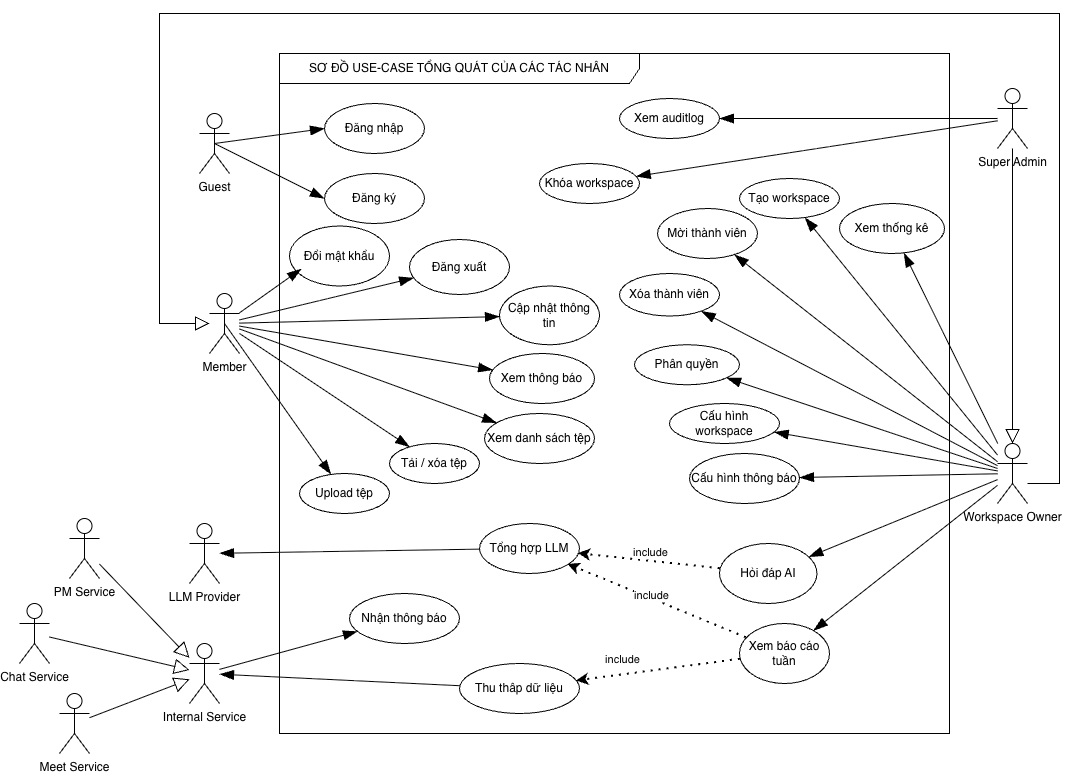

The diagram above was exported from draw.io. Its source (the exported page's mxGraphModel, read from the mxfile embedded in the PNG):
<mxGraphModel dx="1298" dy="1120" grid="1" gridSize="10" guides="1" tooltips="1" connect="1" arrows="1" fold="1" page="1" pageScale="1" pageWidth="850" pageHeight="1100" math="0" shadow="0">
  <root>
    <mxCell id="0" />
    <mxCell id="1" parent="0" />
    <mxCell id="NK6XvCUoppshmURGE0Hi-1" value="SƠ ĐỒ USE-CASE TỔNG QUÁT CỦA CÁC TÁC NHÂN" style="shape=umlFrame;whiteSpace=wrap;html=1;pointerEvents=0;width=360;height=30;" vertex="1" parent="1">
      <mxGeometry x="280" y="280" width="670" height="680" as="geometry" />
    </mxCell>
    <mxCell id="NK6XvCUoppshmURGE0Hi-3" value="Đăng nhập" style="ellipse;whiteSpace=wrap;html=1;" vertex="1" parent="1">
      <mxGeometry x="325" y="330" width="100" height="50" as="geometry" />
    </mxCell>
    <mxCell id="NK6XvCUoppshmURGE0Hi-4" value="Đăng ký" style="ellipse;whiteSpace=wrap;html=1;" vertex="1" parent="1">
      <mxGeometry x="325" y="400" width="100" height="50" as="geometry" />
    </mxCell>
    <mxCell id="NK6XvCUoppshmURGE0Hi-6" value="Đăng xuất" style="ellipse;whiteSpace=wrap;html=1;" vertex="1" parent="1">
      <mxGeometry x="410" y="466" width="100" height="55" as="geometry" />
    </mxCell>
    <mxCell id="NK6XvCUoppshmURGE0Hi-7" value="Cập nhật thông tin" style="ellipse;whiteSpace=wrap;html=1;" vertex="1" parent="1">
      <mxGeometry x="500" y="512.5" width="100" height="58.75" as="geometry" />
    </mxCell>
    <mxCell id="NK6XvCUoppshmURGE0Hi-8" value="Đổi mật khẩu" style="ellipse;whiteSpace=wrap;html=1;" vertex="1" parent="1">
      <mxGeometry x="290" y="452.5" width="100" height="60" as="geometry" />
    </mxCell>
    <mxCell id="NK6XvCUoppshmURGE0Hi-9" value="Cấu hình thông báo" style="ellipse;whiteSpace=wrap;html=1;" vertex="1" parent="1">
      <mxGeometry x="690" y="680" width="110" height="50" as="geometry" />
    </mxCell>
    <mxCell id="NK6XvCUoppshmURGE0Hi-10" value="Xem thông báo" style="ellipse;whiteSpace=wrap;html=1;" vertex="1" parent="1">
      <mxGeometry x="490" y="580" width="105" height="50" as="geometry" />
    </mxCell>
    <mxCell id="NK6XvCUoppshmURGE0Hi-11" value="Nhận thông báo" style="ellipse;whiteSpace=wrap;html=1;" vertex="1" parent="1">
      <mxGeometry x="350" y="820" width="110" height="50" as="geometry" />
    </mxCell>
    <mxCell id="NK6XvCUoppshmURGE0Hi-12" value="Xem danh sách tệp&lt;span style=&quot;color: rgba(0, 0, 0, 0); font-family: monospace; font-size: 0px; text-align: start; text-wrap-mode: nowrap;&quot;&gt;%3CmxGraphModel%3E%3Croot%3E%3CmxCell%20id%3D%220%22%2F%3E%3CmxCell%20id%3D%221%22%20parent%3D%220%22%2F%3E%3CmxCell%20id%3D%222%22%20value%3D%22Nh%E1%BA%ADn%20th%C3%B4ng%20b%C3%A1o%22%20style%3D%22ellipse%3BwhiteSpace%3Dwrap%3Bhtml%3D1%3B%22%20vertex%3D%221%22%20parent%3D%221%22%3E%3CmxGeometry%20x%3D%22440%22%20y%3D%22650%22%20width%3D%22140%22%20height%3D%2270%22%20as%3D%22geometry%22%2F%3E%3C%2FmxCell%3E%3C%2Froot%3E%3C%2FmxGraphModel%3E&lt;/span&gt;" style="ellipse;whiteSpace=wrap;html=1;" vertex="1" parent="1">
      <mxGeometry x="485" y="640" width="110" height="50" as="geometry" />
    </mxCell>
    <mxCell id="NK6XvCUoppshmURGE0Hi-13" value="Tải / x&lt;span style=&quot;background-color: transparent; color: light-dark(rgb(0, 0, 0), rgb(255, 255, 255));&quot;&gt;óa tệp&lt;/span&gt;" style="ellipse;whiteSpace=wrap;html=1;" vertex="1" parent="1">
      <mxGeometry x="390" y="670" width="90" height="40" as="geometry" />
    </mxCell>
    <mxCell id="NK6XvCUoppshmURGE0Hi-14" value="Upload tệp" style="ellipse;whiteSpace=wrap;html=1;" vertex="1" parent="1">
      <mxGeometry x="300" y="700" width="90" height="40" as="geometry" />
    </mxCell>
    <mxCell id="NK6XvCUoppshmURGE0Hi-15" value="Xem báo cáo tuần" style="ellipse;whiteSpace=wrap;html=1;" vertex="1" parent="1">
      <mxGeometry x="740" y="850" width="90" height="60" as="geometry" />
    </mxCell>
    <mxCell id="NK6XvCUoppshmURGE0Hi-17" value="Tổng hợp LLM" style="ellipse;whiteSpace=wrap;html=1;" vertex="1" parent="1">
      <mxGeometry x="480" y="750" width="100" height="50" as="geometry" />
    </mxCell>
    <mxCell id="NK6XvCUoppshmURGE0Hi-18" value="Hỏi đáp AI" style="ellipse;whiteSpace=wrap;html=1;" vertex="1" parent="1">
      <mxGeometry x="720" y="770" width="97.5" height="60" as="geometry" />
    </mxCell>
    <mxCell id="NK6XvCUoppshmURGE0Hi-19" value="Phân quyền&lt;span style=&quot;color: rgba(0, 0, 0, 0); font-family: monospace; font-size: 0px; text-align: start; text-wrap-mode: nowrap;&quot;&gt;%3CmxGraphModel%3E%3Croot%3E%3CmxCell%20id%3D%220%22%2F%3E%3CmxCell%20id%3D%221%22%20parent%3D%220%22%2F%3E%3CmxCell%20id%3D%222%22%20value%3D%22Upload%20t%E1%BB%87p%22%20style%3D%22ellipse%3BwhiteSpace%3Dwrap%3Bhtml%3D1%3B%22%20vertex%3D%221%22%20parent%3D%221%22%3E%3CmxGeometry%20x%3D%22810%22%20y%3D%22810%22%20width%3D%22140%22%20height%3D%2270%22%20as%3D%22geometry%22%2F%3E%3C%2FmxCell%3E%3C%2Froot%3E%3C%2FmxGraphModel%3E&lt;/span&gt;" style="ellipse;whiteSpace=wrap;html=1;" vertex="1" parent="1">
      <mxGeometry x="635" y="571.25" width="105" height="40" as="geometry" />
    </mxCell>
    <mxCell id="NK6XvCUoppshmURGE0Hi-20" value="Tạo workspace" style="ellipse;whiteSpace=wrap;html=1;" vertex="1" parent="1">
      <mxGeometry x="740" y="405" width="100" height="40" as="geometry" />
    </mxCell>
    <mxCell id="NK6XvCUoppshmURGE0Hi-21" value="Cấu hình workspace&lt;span style=&quot;color: rgba(0, 0, 0, 0); font-family: monospace; font-size: 0px; text-align: start; text-wrap-mode: nowrap;&quot;&gt;%3CmxGraphModel%3E%3Croot%3E%3CmxCell%20id%3D%220%22%2F%3E%3CmxCell%20id%3D%221%22%20parent%3D%220%22%2F%3E%3CmxCell%20id%3D%222%22%20value%3D%22Upload%20t%E1%BB%87p%22%20style%3D%22ellipse%3BwhiteSpace%3Dwrap%3Bhtml%3D1%3B%22%20vertex%3D%221%22%20parent%3D%221%22%3E%3CmxGeometry%20x%3D%22810%22%20y%3D%22810%22%20width%3D%22140%22%20height%3D%2270%22%20as%3D%22geometry%22%2F%3E%3C%2FmxCell%3E%3C%2Froot%3E%3C%2FmxGraphModel%3E&lt;/span&gt;" style="ellipse;whiteSpace=wrap;html=1;" vertex="1" parent="1">
      <mxGeometry x="670" y="630" width="110" height="40" as="geometry" />
    </mxCell>
    <mxCell id="NK6XvCUoppshmURGE0Hi-22" value="Mời thành viên" style="ellipse;whiteSpace=wrap;html=1;" vertex="1" parent="1">
      <mxGeometry x="658" y="435" width="100" height="50" as="geometry" />
    </mxCell>
    <mxCell id="NK6XvCUoppshmURGE0Hi-23" value="Xóa thành viên" style="ellipse;whiteSpace=wrap;html=1;" vertex="1" parent="1">
      <mxGeometry x="620" y="500" width="100" height="42.5" as="geometry" />
    </mxCell>
    <mxCell id="NK6XvCUoppshmURGE0Hi-24" value="Khóa workspace" style="ellipse;whiteSpace=wrap;html=1;" vertex="1" parent="1">
      <mxGeometry x="540" y="390" width="100" height="40" as="geometry" />
    </mxCell>
    <mxCell id="NK6XvCUoppshmURGE0Hi-25" value="Guest" style="shape=umlActor;verticalLabelPosition=bottom;verticalAlign=top;html=1;" vertex="1" parent="1">
      <mxGeometry x="200" y="340" width="30" height="60" as="geometry" />
    </mxCell>
    <mxCell id="NK6XvCUoppshmURGE0Hi-26" value="" style="endArrow=blockThin;endFill=1;endSize=12;html=1;rounded=0;exitX=0.5;exitY=0.5;exitDx=0;exitDy=0;exitPerimeter=0;entryX=0;entryY=0.5;entryDx=0;entryDy=0;" edge="1" parent="1" source="NK6XvCUoppshmURGE0Hi-25" target="NK6XvCUoppshmURGE0Hi-3">
      <mxGeometry width="160" relative="1" as="geometry">
        <mxPoint x="500" y="610" as="sourcePoint" />
        <mxPoint x="660" y="610" as="targetPoint" />
      </mxGeometry>
    </mxCell>
    <mxCell id="NK6XvCUoppshmURGE0Hi-27" value="" style="endArrow=blockThin;endFill=1;endSize=12;html=1;rounded=0;exitX=0.5;exitY=0.5;exitDx=0;exitDy=0;exitPerimeter=0;entryX=0;entryY=0.5;entryDx=0;entryDy=0;" edge="1" parent="1" source="NK6XvCUoppshmURGE0Hi-25" target="NK6XvCUoppshmURGE0Hi-4">
      <mxGeometry width="160" relative="1" as="geometry">
        <mxPoint x="240" y="495" as="sourcePoint" />
        <mxPoint x="405" y="480" as="targetPoint" />
      </mxGeometry>
    </mxCell>
    <mxCell id="NK6XvCUoppshmURGE0Hi-29" value="Member" style="shape=umlActor;verticalLabelPosition=bottom;verticalAlign=top;html=1;" vertex="1" parent="1">
      <mxGeometry x="210" y="520" width="30" height="60" as="geometry" />
    </mxCell>
    <mxCell id="NK6XvCUoppshmURGE0Hi-30" value="Workspace Owner" style="shape=umlActor;verticalLabelPosition=bottom;verticalAlign=top;html=1;" vertex="1" parent="1">
      <mxGeometry x="998" y="670" width="30" height="60" as="geometry" />
    </mxCell>
    <mxCell id="NK6XvCUoppshmURGE0Hi-31" value="Super Admin" style="shape=umlActor;verticalLabelPosition=bottom;verticalAlign=top;html=1;" vertex="1" parent="1">
      <mxGeometry x="998" y="315" width="30" height="60" as="geometry" />
    </mxCell>
    <mxCell id="NK6XvCUoppshmURGE0Hi-33" value="" style="endArrow=block;endFill=0;endSize=12;html=1;rounded=0;" edge="1" parent="1" source="NK6XvCUoppshmURGE0Hi-31" target="NK6XvCUoppshmURGE0Hi-30">
      <mxGeometry width="160" relative="1" as="geometry">
        <mxPoint x="-72" y="525" as="sourcePoint" />
        <mxPoint x="-205" y="708" as="targetPoint" />
      </mxGeometry>
    </mxCell>
    <mxCell id="NK6XvCUoppshmURGE0Hi-38" value="" style="endArrow=block;endFill=0;endSize=12;html=1;rounded=0;edgeStyle=orthogonalEdgeStyle;" edge="1" parent="1" source="NK6XvCUoppshmURGE0Hi-30" target="NK6XvCUoppshmURGE0Hi-29">
      <mxGeometry width="160" relative="1" as="geometry">
        <mxPoint x="1340" y="930" as="sourcePoint" />
        <mxPoint x="200" y="550" as="targetPoint" />
        <Array as="points">
          <mxPoint x="1060" y="710" />
          <mxPoint x="1060" y="240" />
          <mxPoint x="160" y="240" />
          <mxPoint x="160" y="550" />
        </Array>
      </mxGeometry>
    </mxCell>
    <mxCell id="NK6XvCUoppshmURGE0Hi-44" value="" style="endArrow=blockThin;endFill=1;endSize=12;html=1;rounded=0;entryX=0.119;entryY=0.714;entryDx=0;entryDy=0;entryPerimeter=0;" edge="1" parent="1" source="NK6XvCUoppshmURGE0Hi-29" target="NK6XvCUoppshmURGE0Hi-8">
      <mxGeometry width="160" relative="1" as="geometry">
        <mxPoint x="350" y="635" as="sourcePoint" />
        <mxPoint x="490" y="620" as="targetPoint" />
      </mxGeometry>
    </mxCell>
    <mxCell id="NK6XvCUoppshmURGE0Hi-45" value="" style="endArrow=blockThin;endFill=1;endSize=12;html=1;rounded=0;" edge="1" parent="1" source="NK6XvCUoppshmURGE0Hi-29" target="NK6XvCUoppshmURGE0Hi-6">
      <mxGeometry width="160" relative="1" as="geometry">
        <mxPoint x="300" y="833" as="sourcePoint" />
        <mxPoint x="397" y="680" as="targetPoint" />
      </mxGeometry>
    </mxCell>
    <mxCell id="NK6XvCUoppshmURGE0Hi-46" value="" style="endArrow=blockThin;endFill=1;endSize=12;html=1;rounded=0;" edge="1" parent="1" source="NK6XvCUoppshmURGE0Hi-29" target="NK6XvCUoppshmURGE0Hi-12">
      <mxGeometry width="160" relative="1" as="geometry">
        <mxPoint x="390" y="863" as="sourcePoint" />
        <mxPoint x="487" y="710" as="targetPoint" />
      </mxGeometry>
    </mxCell>
    <mxCell id="NK6XvCUoppshmURGE0Hi-47" value="" style="endArrow=blockThin;endFill=1;endSize=12;html=1;rounded=0;" edge="1" parent="1" source="NK6XvCUoppshmURGE0Hi-29" target="NK6XvCUoppshmURGE0Hi-7">
      <mxGeometry width="160" relative="1" as="geometry">
        <mxPoint x="250" y="1093" as="sourcePoint" />
        <mxPoint x="347" y="940" as="targetPoint" />
      </mxGeometry>
    </mxCell>
    <mxCell id="NK6XvCUoppshmURGE0Hi-48" value="" style="endArrow=blockThin;endFill=1;endSize=12;html=1;rounded=0;" edge="1" parent="1" source="NK6XvCUoppshmURGE0Hi-29" target="NK6XvCUoppshmURGE0Hi-10">
      <mxGeometry width="160" relative="1" as="geometry">
        <mxPoint x="480" y="883" as="sourcePoint" />
        <mxPoint x="577" y="730" as="targetPoint" />
      </mxGeometry>
    </mxCell>
    <mxCell id="NK6XvCUoppshmURGE0Hi-49" value="" style="endArrow=blockThin;endFill=1;endSize=12;html=1;rounded=0;" edge="1" parent="1" source="NK6XvCUoppshmURGE0Hi-30" target="NK6XvCUoppshmURGE0Hi-9">
      <mxGeometry width="160" relative="1" as="geometry">
        <mxPoint x="958" y="890" as="sourcePoint" />
        <mxPoint x="225" y="660" as="targetPoint" />
      </mxGeometry>
    </mxCell>
    <mxCell id="NK6XvCUoppshmURGE0Hi-50" value="" style="endArrow=blockThin;endFill=1;endSize=12;html=1;rounded=0;" edge="1" parent="1" source="NK6XvCUoppshmURGE0Hi-30" target="NK6XvCUoppshmURGE0Hi-51">
      <mxGeometry width="160" relative="1" as="geometry">
        <mxPoint x="-112" y="913" as="sourcePoint" />
        <mxPoint x="-15" y="760" as="targetPoint" />
      </mxGeometry>
    </mxCell>
    <mxCell id="NK6XvCUoppshmURGE0Hi-51" value="Xem thống kê" style="ellipse;whiteSpace=wrap;html=1;" vertex="1" parent="1">
      <mxGeometry x="840" y="430" width="105" height="50" as="geometry" />
    </mxCell>
    <mxCell id="NK6XvCUoppshmURGE0Hi-53" value="" style="endArrow=blockThin;endFill=1;endSize=12;html=1;rounded=0;" edge="1" parent="1" source="NK6XvCUoppshmURGE0Hi-30" target="NK6XvCUoppshmURGE0Hi-15">
      <mxGeometry width="160" relative="1" as="geometry">
        <mxPoint x="328" y="780" as="sourcePoint" />
        <mxPoint x="881" y="874" as="targetPoint" />
      </mxGeometry>
    </mxCell>
    <mxCell id="NK6XvCUoppshmURGE0Hi-54" value="" style="endArrow=blockThin;endFill=1;endSize=12;html=1;rounded=0;" edge="1" parent="1" source="NK6XvCUoppshmURGE0Hi-30" target="NK6XvCUoppshmURGE0Hi-18">
      <mxGeometry width="160" relative="1" as="geometry">
        <mxPoint x="628" y="960" as="sourcePoint" />
        <mxPoint x="1181" y="1054" as="targetPoint" />
      </mxGeometry>
    </mxCell>
    <mxCell id="NK6XvCUoppshmURGE0Hi-55" value="" style="endArrow=classic;dashed=1;html=1;dashPattern=1 3;strokeWidth=2;rounded=0;endFill=1;" edge="1" parent="1" source="NK6XvCUoppshmURGE0Hi-15" target="NK6XvCUoppshmURGE0Hi-17">
      <mxGeometry width="50" height="50" relative="1" as="geometry">
        <mxPoint x="538" y="720" as="sourcePoint" />
        <mxPoint x="588" y="670" as="targetPoint" />
      </mxGeometry>
    </mxCell>
    <mxCell id="NK6XvCUoppshmURGE0Hi-57" value="include" style="edgeLabel;html=1;align=center;verticalAlign=middle;resizable=0;points=[];" vertex="1" connectable="0" parent="NK6XvCUoppshmURGE0Hi-55">
      <mxGeometry x="0.3013" y="1" relative="1" as="geometry">
        <mxPoint x="21" y="4" as="offset" />
      </mxGeometry>
    </mxCell>
    <mxCell id="NK6XvCUoppshmURGE0Hi-58" value="" style="endArrow=classic;dashed=1;html=1;dashPattern=1 3;strokeWidth=2;rounded=0;endFill=1;" edge="1" parent="1" source="NK6XvCUoppshmURGE0Hi-18" target="NK6XvCUoppshmURGE0Hi-17">
      <mxGeometry width="50" height="50" relative="1" as="geometry">
        <mxPoint x="598" y="930" as="sourcePoint" />
        <mxPoint x="771" y="1042" as="targetPoint" />
      </mxGeometry>
    </mxCell>
    <mxCell id="NK6XvCUoppshmURGE0Hi-59" value="include" style="edgeLabel;html=1;align=center;verticalAlign=middle;resizable=0;points=[];" vertex="1" connectable="0" parent="NK6XvCUoppshmURGE0Hi-58">
      <mxGeometry x="0.3013" y="1" relative="1" as="geometry">
        <mxPoint x="22" y="-8" as="offset" />
      </mxGeometry>
    </mxCell>
    <mxCell id="NK6XvCUoppshmURGE0Hi-60" value="Thu thâp dữ liệu" style="ellipse;whiteSpace=wrap;html=1;" vertex="1" parent="1">
      <mxGeometry x="460" y="890" width="120" height="50" as="geometry" />
    </mxCell>
    <mxCell id="NK6XvCUoppshmURGE0Hi-61" value="" style="endArrow=classic;dashed=1;html=1;dashPattern=1 3;strokeWidth=2;rounded=0;endFill=1;" edge="1" parent="1" source="NK6XvCUoppshmURGE0Hi-15" target="NK6XvCUoppshmURGE0Hi-60">
      <mxGeometry width="50" height="50" relative="1" as="geometry">
        <mxPoint x="708" y="880" as="sourcePoint" />
        <mxPoint x="881" y="992" as="targetPoint" />
      </mxGeometry>
    </mxCell>
    <mxCell id="NK6XvCUoppshmURGE0Hi-62" value="include" style="edgeLabel;html=1;align=center;verticalAlign=middle;resizable=0;points=[];" vertex="1" connectable="0" parent="NK6XvCUoppshmURGE0Hi-61">
      <mxGeometry x="0.3013" y="1" relative="1" as="geometry">
        <mxPoint x="-12" y="-15" as="offset" />
      </mxGeometry>
    </mxCell>
    <mxCell id="NK6XvCUoppshmURGE0Hi-65" value="Xem auditlog" style="ellipse;whiteSpace=wrap;html=1;" vertex="1" parent="1">
      <mxGeometry x="620" y="325" width="100" height="40" as="geometry" />
    </mxCell>
    <mxCell id="NK6XvCUoppshmURGE0Hi-66" value="" style="endArrow=blockThin;endFill=1;endSize=12;html=1;rounded=0;" edge="1" parent="1" source="NK6XvCUoppshmURGE0Hi-31" target="NK6XvCUoppshmURGE0Hi-24">
      <mxGeometry width="160" relative="1" as="geometry">
        <mxPoint x="1066" y="663" as="sourcePoint" />
        <mxPoint x="868" y="580" as="targetPoint" />
      </mxGeometry>
    </mxCell>
    <mxCell id="NK6XvCUoppshmURGE0Hi-67" value="" style="endArrow=blockThin;endFill=1;endSize=12;html=1;rounded=0;" edge="1" parent="1" source="NK6XvCUoppshmURGE0Hi-31" target="NK6XvCUoppshmURGE0Hi-65">
      <mxGeometry width="160" relative="1" as="geometry">
        <mxPoint x="1036" y="493" as="sourcePoint" />
        <mxPoint x="838" y="410" as="targetPoint" />
      </mxGeometry>
    </mxCell>
    <mxCell id="NK6XvCUoppshmURGE0Hi-68" value="" style="endArrow=blockThin;endFill=1;endSize=12;html=1;rounded=0;" edge="1" parent="1" source="NK6XvCUoppshmURGE0Hi-30" target="NK6XvCUoppshmURGE0Hi-20">
      <mxGeometry width="160" relative="1" as="geometry">
        <mxPoint x="1096" y="723" as="sourcePoint" />
        <mxPoint x="898" y="640" as="targetPoint" />
      </mxGeometry>
    </mxCell>
    <mxCell id="NK6XvCUoppshmURGE0Hi-70" value="" style="endArrow=blockThin;endFill=1;endSize=12;html=1;rounded=0;" edge="1" parent="1" source="NK6XvCUoppshmURGE0Hi-30" target="NK6XvCUoppshmURGE0Hi-22">
      <mxGeometry width="160" relative="1" as="geometry">
        <mxPoint x="1228" y="600" as="sourcePoint" />
        <mxPoint x="928" y="590" as="targetPoint" />
      </mxGeometry>
    </mxCell>
    <mxCell id="NK6XvCUoppshmURGE0Hi-71" value="" style="endArrow=blockThin;endFill=1;endSize=12;html=1;rounded=0;" edge="1" parent="1" source="NK6XvCUoppshmURGE0Hi-30" target="NK6XvCUoppshmURGE0Hi-23">
      <mxGeometry width="160" relative="1" as="geometry">
        <mxPoint x="1186" y="902" as="sourcePoint" />
        <mxPoint x="1028" y="700" as="targetPoint" />
      </mxGeometry>
    </mxCell>
    <mxCell id="NK6XvCUoppshmURGE0Hi-72" value="" style="endArrow=blockThin;endFill=1;endSize=12;html=1;rounded=0;" edge="1" parent="1" source="NK6XvCUoppshmURGE0Hi-30" target="NK6XvCUoppshmURGE0Hi-19">
      <mxGeometry width="160" relative="1" as="geometry">
        <mxPoint x="986" y="862" as="sourcePoint" />
        <mxPoint x="828" y="660" as="targetPoint" />
      </mxGeometry>
    </mxCell>
    <mxCell id="NK6XvCUoppshmURGE0Hi-73" value="" style="endArrow=blockThin;endFill=1;endSize=12;html=1;rounded=0;" edge="1" parent="1" source="NK6XvCUoppshmURGE0Hi-30" target="NK6XvCUoppshmURGE0Hi-21">
      <mxGeometry width="160" relative="1" as="geometry">
        <mxPoint x="876" y="912" as="sourcePoint" />
        <mxPoint x="718" y="710" as="targetPoint" />
      </mxGeometry>
    </mxCell>
    <mxCell id="NK6XvCUoppshmURGE0Hi-74" value="" style="endArrow=blockThin;endFill=1;endSize=12;html=1;rounded=0;" edge="1" parent="1" source="NK6XvCUoppshmURGE0Hi-29" target="NK6XvCUoppshmURGE0Hi-13">
      <mxGeometry width="160" relative="1" as="geometry">
        <mxPoint x="598" y="1002" as="sourcePoint" />
        <mxPoint x="440" y="800" as="targetPoint" />
      </mxGeometry>
    </mxCell>
    <mxCell id="NK6XvCUoppshmURGE0Hi-75" value="" style="endArrow=blockThin;endFill=1;endSize=12;html=1;rounded=0;exitX=0.5;exitY=0.5;exitDx=0;exitDy=0;exitPerimeter=0;" edge="1" parent="1" source="NK6XvCUoppshmURGE0Hi-29" target="NK6XvCUoppshmURGE0Hi-14">
      <mxGeometry width="160" relative="1" as="geometry">
        <mxPoint x="638" y="1042" as="sourcePoint" />
        <mxPoint x="480" y="840" as="targetPoint" />
      </mxGeometry>
    </mxCell>
    <mxCell id="NK6XvCUoppshmURGE0Hi-76" value="Chat Service" style="shape=umlActor;verticalLabelPosition=bottom;verticalAlign=top;html=1;" vertex="1" parent="1">
      <mxGeometry x="20" y="830" width="30" height="60" as="geometry" />
    </mxCell>
    <mxCell id="NK6XvCUoppshmURGE0Hi-77" value="LLM Provider" style="shape=umlActor;verticalLabelPosition=bottom;verticalAlign=top;html=1;" vertex="1" parent="1">
      <mxGeometry x="190" y="750" width="30" height="60" as="geometry" />
    </mxCell>
    <mxCell id="NK6XvCUoppshmURGE0Hi-78" value="PM Service" style="shape=umlActor;verticalLabelPosition=bottom;verticalAlign=top;html=1;" vertex="1" parent="1">
      <mxGeometry x="70" y="745" width="30" height="60" as="geometry" />
    </mxCell>
    <mxCell id="NK6XvCUoppshmURGE0Hi-79" value="Meet Service" style="shape=umlActor;verticalLabelPosition=bottom;verticalAlign=top;html=1;" vertex="1" parent="1">
      <mxGeometry x="60" y="920" width="30" height="60" as="geometry" />
    </mxCell>
    <mxCell id="NK6XvCUoppshmURGE0Hi-80" value="Internal Service" style="shape=umlActor;verticalLabelPosition=bottom;verticalAlign=top;html=1;" vertex="1" parent="1">
      <mxGeometry x="190" y="870" width="30" height="60" as="geometry" />
    </mxCell>
    <mxCell id="NK6XvCUoppshmURGE0Hi-83" value="" style="endArrow=blockThin;endFill=1;endSize=12;html=1;rounded=0;" edge="1" parent="1" source="NK6XvCUoppshmURGE0Hi-60" target="NK6XvCUoppshmURGE0Hi-80">
      <mxGeometry width="160" relative="1" as="geometry">
        <mxPoint x="260" y="900" as="sourcePoint" />
        <mxPoint x="368" y="1051" as="targetPoint" />
      </mxGeometry>
    </mxCell>
    <mxCell id="NK6XvCUoppshmURGE0Hi-84" value="" style="endArrow=blockThin;endFill=1;endSize=12;html=1;rounded=0;" edge="1" parent="1" source="NK6XvCUoppshmURGE0Hi-17" target="NK6XvCUoppshmURGE0Hi-77">
      <mxGeometry width="160" relative="1" as="geometry">
        <mxPoint x="350" y="810" as="sourcePoint" />
        <mxPoint x="458" y="961" as="targetPoint" />
      </mxGeometry>
    </mxCell>
    <mxCell id="NK6XvCUoppshmURGE0Hi-85" value="" style="endArrow=blockThin;endFill=1;endSize=12;html=1;rounded=0;" edge="1" parent="1" source="NK6XvCUoppshmURGE0Hi-80" target="NK6XvCUoppshmURGE0Hi-11">
      <mxGeometry width="160" relative="1" as="geometry">
        <mxPoint x="370" y="900" as="sourcePoint" />
        <mxPoint x="478" y="1051" as="targetPoint" />
      </mxGeometry>
    </mxCell>
    <mxCell id="NK6XvCUoppshmURGE0Hi-87" value="" style="endArrow=block;html=1;rounded=0;endFill=0;endSize=13;" edge="1" parent="1" source="NK6XvCUoppshmURGE0Hi-78" target="NK6XvCUoppshmURGE0Hi-80">
      <mxGeometry width="50" height="50" relative="1" as="geometry">
        <mxPoint x="390" y="940" as="sourcePoint" />
        <mxPoint x="440" y="890" as="targetPoint" />
      </mxGeometry>
    </mxCell>
    <mxCell id="NK6XvCUoppshmURGE0Hi-88" value="" style="endArrow=block;html=1;rounded=0;endFill=0;endSize=13;" edge="1" parent="1" source="NK6XvCUoppshmURGE0Hi-76" target="NK6XvCUoppshmURGE0Hi-80">
      <mxGeometry width="50" height="50" relative="1" as="geometry">
        <mxPoint x="140" y="910" as="sourcePoint" />
        <mxPoint x="220" y="998" as="targetPoint" />
      </mxGeometry>
    </mxCell>
    <mxCell id="NK6XvCUoppshmURGE0Hi-89" value="" style="endArrow=block;html=1;rounded=0;endFill=0;endSize=13;" edge="1" parent="1" source="NK6XvCUoppshmURGE0Hi-79" target="NK6XvCUoppshmURGE0Hi-80">
      <mxGeometry width="50" height="50" relative="1" as="geometry">
        <mxPoint x="180" y="910" as="sourcePoint" />
        <mxPoint x="180" y="910" as="targetPoint" />
      </mxGeometry>
    </mxCell>
  </root>
</mxGraphModel>